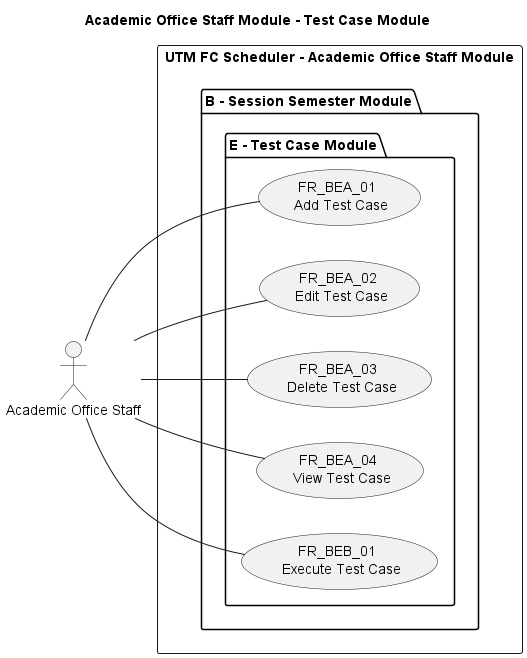

The diagram above was rendered by PlantUML. Its source (embedded in the PNG):
@startuml Academic Office Staff Module - Test Case Module

title Academic Office Staff Module - Test Case Module
left to right direction

' Use case ID format: FR_BBC_00
' FR: Functional Requirement
' A: Module. A for End-User, B for Academic Office Staff
' B: Sub-module
' C: Sub-module group
' 00: Use case number


' Actors
"Academic Office Staff" as AOS

' Use Cases
rectangle "UTM FC Scheduler - Academic Office Staff Module" {
package "B - Session Semester Module" {
    package "E - Test Case Module" {
        usecase (FR_BEA_01 \n Add Test Case) as FR_BEA_01
        usecase (FR_BEA_02 \n Edit Test Case) as FR_BEA_02
        usecase (FR_BEA_03 \n Delete Test Case) as FR_BEA_03
        usecase (FR_BEA_04 \n View Test Case) as FR_BEA_04

        usecase (FR_BEB_01 \n Execute Test Case) as FR_BEB_01
    }
}
}

' Associations

AOS -- FR_BEA_01
AOS -- FR_BEA_02
AOS -- FR_BEA_03
AOS -- FR_BEA_04
AOS -- FR_BEB_01

@enduml